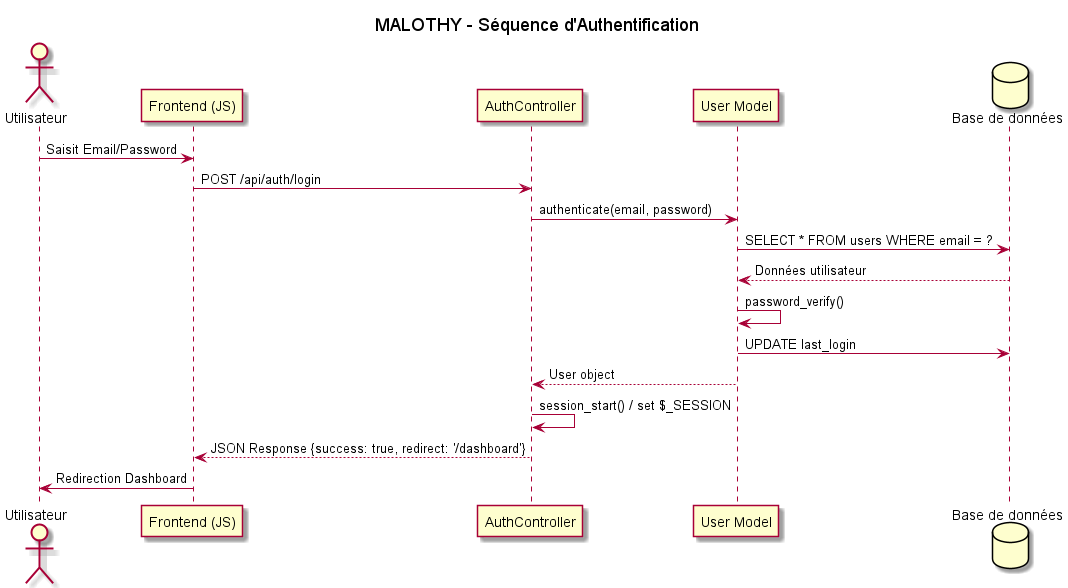

The diagram above was rendered by PlantUML. Its source (embedded in the PNG):
@startuml Sequence_Login

title MALOTHY - Séquence d'Authentification

actor Utilisateur
participant "Frontend (JS)" as UI
participant "AuthController" as Auth
participant "User Model" as Model
database "Base de données" as DB

Utilisateur -> UI : Saisit Email/Password
UI -> Auth : POST /api/auth/login
Auth -> Model : authenticate(email, password)
Model -> DB : SELECT * FROM users WHERE email = ?
DB --> Model : Données utilisateur
Model -> Model : password_verify()
Model -> DB : UPDATE last_login
Model --> Auth : User object
Auth -> Auth : session_start() / set $_SESSION
Auth --> UI : JSON Response {success: true, redirect: '/dashboard'}
UI -> Utilisateur : Redirection Dashboard

@enduml